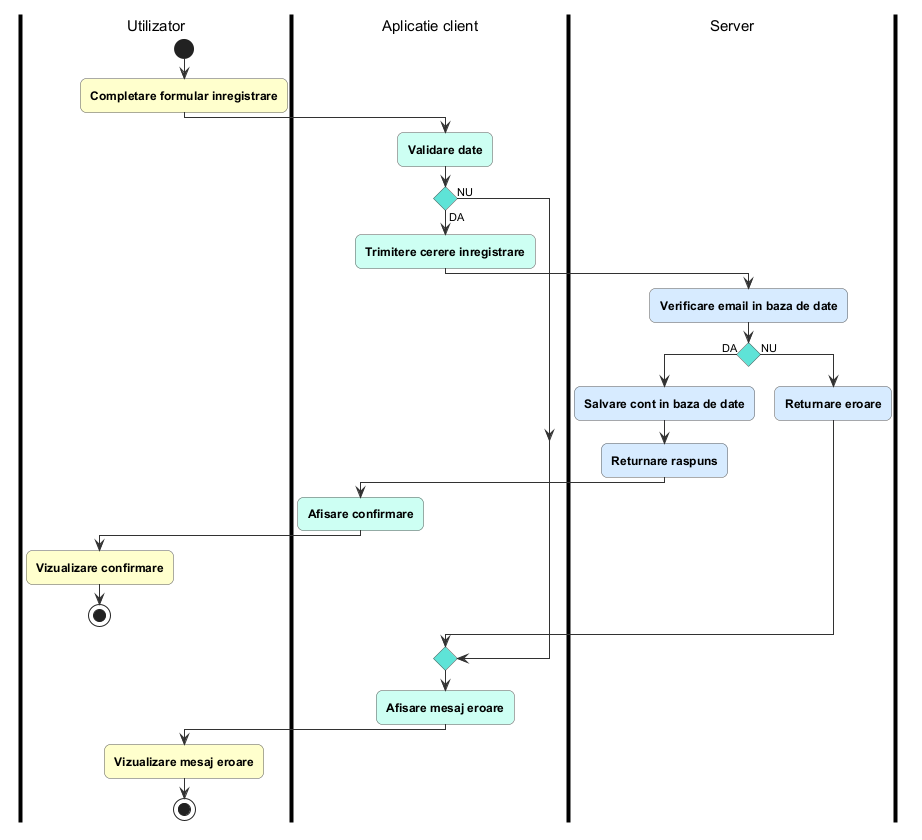

The diagram above was rendered by PlantUML. Its source (embedded in the PNG):
@startuml creare_cont
!include ../_stil_activitati.iuml

|Utilizator|
start
$A("Completare formular inregistrare")
|Aplicatie client|
$C("Validare date")
if () then (DA)
  $C("Trimitere cerere inregistrare")
  |Server|
  $S("Verificare email in baza de date")
  if () then (DA)
    $S("Salvare cont in baza de date")
    $S("Returnare raspuns")
    |Aplicatie client|
    $C("Afisare confirmare")
    |Utilizator|
    $A("Vizualizare confirmare")
    stop
  else (NU)
    |Server|
    $S("Returnare eroare")
  endif
else (NU)
endif
|Aplicatie client|
$C("Afisare mesaj eroare")
|Utilizator|
$A("Vizualizare mesaj eroare")
stop
@enduml